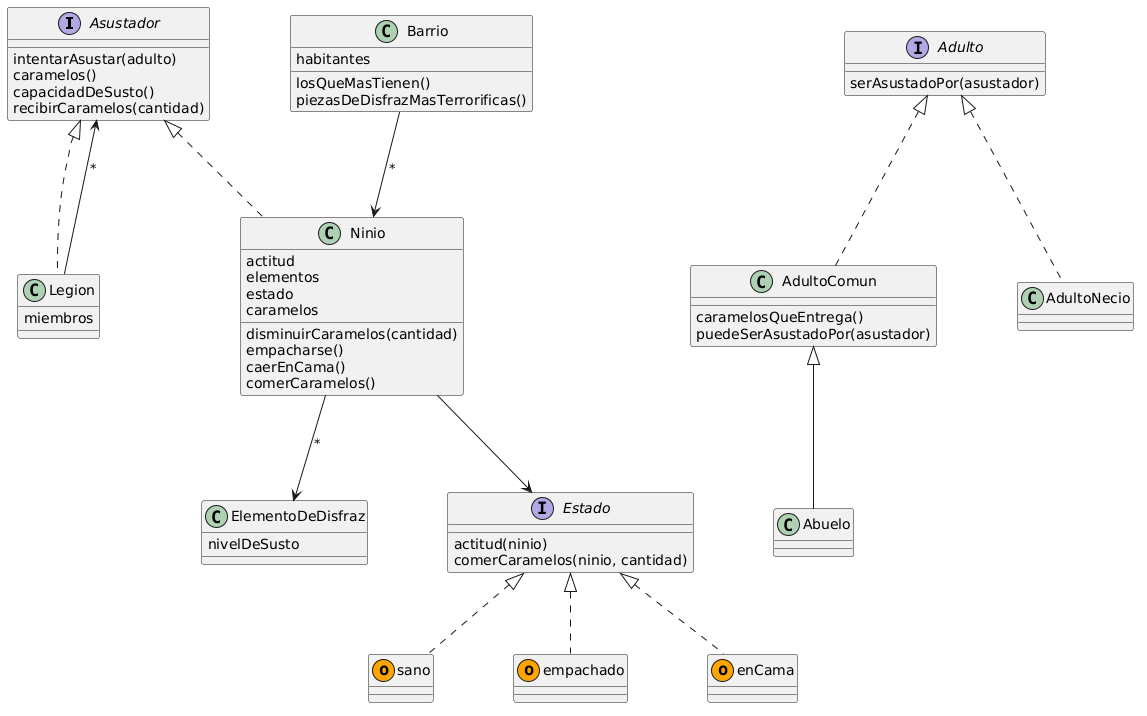

The diagram above was rendered by PlantUML. Its source (embedded in the PNG):
@startuml
skinparam nodesep 80
skinparam ranksep 80

interface Asustador {
  intentarAsustar(adulto)
  caramelos()
  capacidadDeSusto()
  recibirCaramelos(cantidad)
}

class Ninio implements Asustador {
  actitud
  elementos
  estado
  caramelos

  disminuirCaramelos(cantidad)
  empacharse()
  caerEnCama()
  comerCaramelos()
}

Ninio --> ElementoDeDisfraz: *

class ElementoDeDisfraz {
  nivelDeSusto
}

interface Adulto {
  serAsustadoPor(asustador)
}

class AdultoComun implements Adulto {
  caramelosQueEntrega()
  puedeSerAsustadoPor(asustador)
}

class Abuelo extends AdultoComun

class AdultoNecio implements Adulto

interface Estado {
  actitud(ninio)
  comerCaramelos(ninio, cantidad)
}

class sano << (o,Orange) >> implements Estado
class empachado << (o,Orange) >> implements Estado
class enCama << (o,Orange) >> implements Estado

class Legion implements Asustador {
  miembros
}

Legion --> Asustador: *

Ninio --> Estado

Barrio --> Ninio: *

class Barrio {
  habitantes
  losQueMasTienen()
  piezasDeDisfrazMasTerrorificas()
}
@enduml